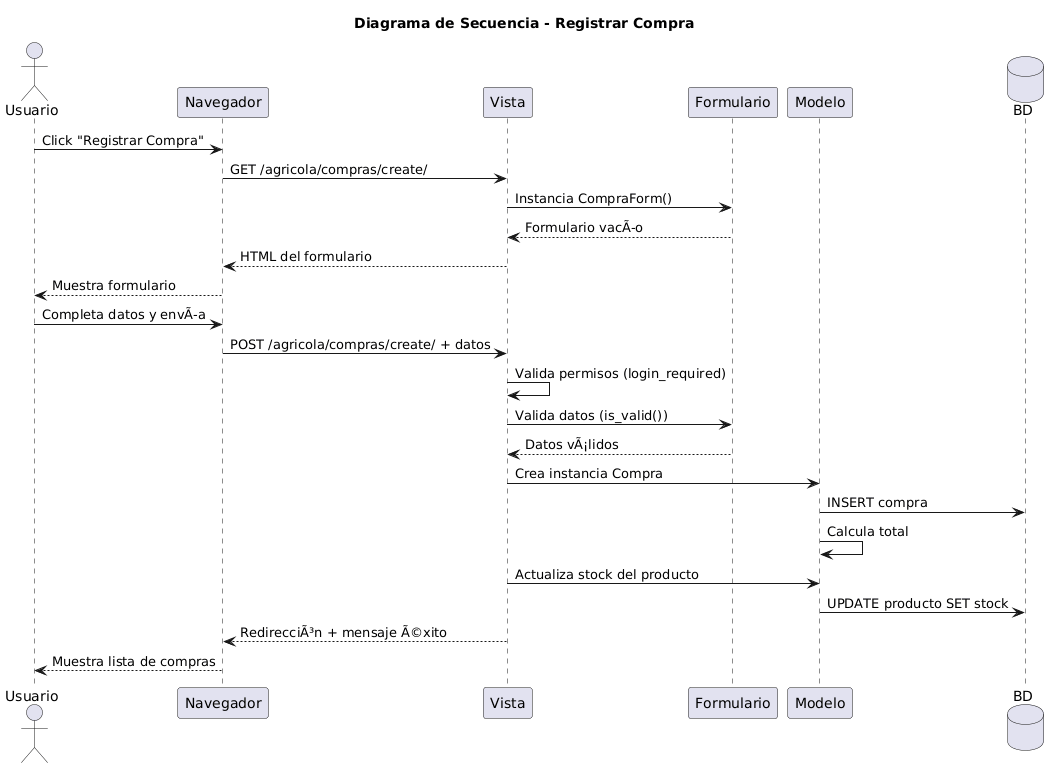

The diagram above was rendered by PlantUML. Its source (embedded in the PNG):
@startuml
title Diagrama de Secuencia - Registrar Compra

actor "Usuario" as user
participant "Navegador" as browser
participant "Vista" as view
participant "Formulario" as form
participant "Modelo" as model
database "BD" as db

user -> browser: Click "Registrar Compra"
browser -> view: GET /agricola/compras/create/
view -> form: Instancia CompraForm()
form --> view: Formulario vacÃo
view --> browser: HTML del formulario
browser --> user: Muestra formulario

user -> browser: Completa datos y envÃa
browser -> view: POST /agricola/compras/create/ + datos
view -> view: Valida permisos (login_required)
view -> form: Valida datos (is_valid())
form --> view: Datos vÃ¡lidos
view -> model: Crea instancia Compra
model -> db: INSERT compra
model -> model: Calcula total
view -> model: Actualiza stock del producto
model -> db: UPDATE producto SET stock
view --> browser: RedirecciÃ³n + mensaje Ã©xito
browser --> user: Muestra lista de compras
@enduml